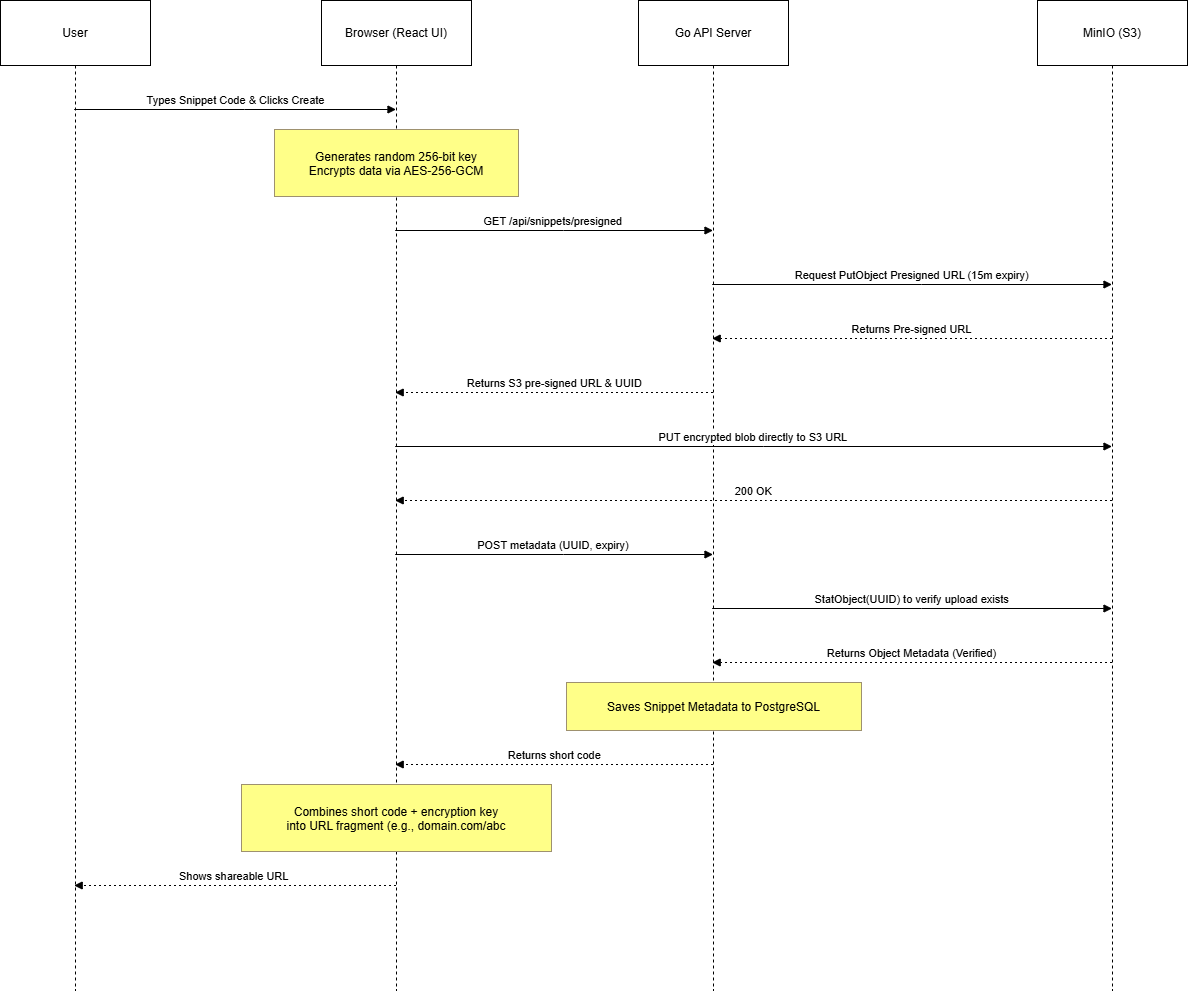

The diagram above was exported from draw.io. Its source (the exported page's mxGraphModel, read from the mxfile embedded in the PNG):
<mxGraphModel dx="1895" dy="1145" grid="1" gridSize="10" guides="1" tooltips="1" connect="1" arrows="1" fold="1" page="1" pageScale="1" pageWidth="850" pageHeight="1100" math="0" shadow="0">
  <root>
    <mxCell id="0" />
    <mxCell id="1" parent="0" />
    <mxCell id="DhadvRCBNuPgH0WF6bdD-49" parent="1" style="shape=umlLifeline;perimeter=lifelinePerimeter;whiteSpace=wrap;container=1;dropTarget=0;collapsible=0;recursiveResize=0;outlineConnect=0;portConstraint=eastwest;newEdgeStyle={&quot;edgeStyle&quot;:&quot;elbowEdgeStyle&quot;,&quot;elbow&quot;:&quot;vertical&quot;,&quot;curved&quot;:0,&quot;rounded&quot;:0};size=65;" value="User" vertex="1">
      <mxGeometry height="990" width="150" x="20" y="20" as="geometry" />
    </mxCell>
    <mxCell id="DhadvRCBNuPgH0WF6bdD-50" parent="1" style="shape=umlLifeline;perimeter=lifelinePerimeter;whiteSpace=wrap;container=1;dropTarget=0;collapsible=0;recursiveResize=0;outlineConnect=0;portConstraint=eastwest;newEdgeStyle={&quot;edgeStyle&quot;:&quot;elbowEdgeStyle&quot;,&quot;elbow&quot;:&quot;vertical&quot;,&quot;curved&quot;:0,&quot;rounded&quot;:0};size=65;" value="Browser (React UI)" vertex="1">
      <mxGeometry height="990" width="150" x="341" y="20" as="geometry" />
    </mxCell>
    <mxCell id="DhadvRCBNuPgH0WF6bdD-51" parent="1" style="shape=umlLifeline;perimeter=lifelinePerimeter;whiteSpace=wrap;container=1;dropTarget=0;collapsible=0;recursiveResize=0;outlineConnect=0;portConstraint=eastwest;newEdgeStyle={&quot;edgeStyle&quot;:&quot;elbowEdgeStyle&quot;,&quot;elbow&quot;:&quot;vertical&quot;,&quot;curved&quot;:0,&quot;rounded&quot;:0};size=65;" value="Go API Server" vertex="1">
      <mxGeometry height="990" width="150" x="658" y="20" as="geometry" />
    </mxCell>
    <mxCell id="DhadvRCBNuPgH0WF6bdD-52" parent="1" style="shape=umlLifeline;perimeter=lifelinePerimeter;whiteSpace=wrap;container=1;dropTarget=0;collapsible=0;recursiveResize=0;outlineConnect=0;portConstraint=eastwest;newEdgeStyle={&quot;edgeStyle&quot;:&quot;elbowEdgeStyle&quot;,&quot;elbow&quot;:&quot;vertical&quot;,&quot;curved&quot;:0,&quot;rounded&quot;:0};size=65;" value="MinIO (S3)" vertex="1">
      <mxGeometry height="990" width="150" x="1057" y="20" as="geometry" />
    </mxCell>
    <mxCell id="DhadvRCBNuPgH0WF6bdD-53" edge="1" parent="1" source="DhadvRCBNuPgH0WF6bdD-49" style="verticalAlign=bottom;edgeStyle=elbowEdgeStyle;elbow=vertical;curved=0;rounded=0;endArrow=block;" target="DhadvRCBNuPgH0WF6bdD-50" value="Types Snippet Code &amp; Clicks Create">
      <mxGeometry relative="1" as="geometry">
        <Array as="points">
          <mxPoint x="264" y="129" />
        </Array>
      </mxGeometry>
    </mxCell>
    <mxCell id="DhadvRCBNuPgH0WF6bdD-54" edge="1" parent="1" source="DhadvRCBNuPgH0WF6bdD-50" style="verticalAlign=bottom;edgeStyle=elbowEdgeStyle;elbow=vertical;curved=0;rounded=0;endArrow=block;" target="DhadvRCBNuPgH0WF6bdD-51" value="GET /api/snippets/presigned">
      <mxGeometry relative="1" as="geometry">
        <Array as="points">
          <mxPoint x="583" y="250" />
        </Array>
      </mxGeometry>
    </mxCell>
    <mxCell id="DhadvRCBNuPgH0WF6bdD-55" edge="1" parent="1" source="DhadvRCBNuPgH0WF6bdD-51" style="verticalAlign=bottom;edgeStyle=elbowEdgeStyle;elbow=vertical;curved=0;rounded=0;endArrow=block;" target="DhadvRCBNuPgH0WF6bdD-52" value="Request PutObject Presigned URL (15m expiry)">
      <mxGeometry relative="1" as="geometry">
        <Array as="points">
          <mxPoint x="941" y="304" />
        </Array>
      </mxGeometry>
    </mxCell>
    <mxCell id="DhadvRCBNuPgH0WF6bdD-56" edge="1" parent="1" source="DhadvRCBNuPgH0WF6bdD-52" style="verticalAlign=bottom;edgeStyle=elbowEdgeStyle;elbow=vertical;curved=0;rounded=0;dashed=1;dashPattern=2 3;endArrow=block;" target="DhadvRCBNuPgH0WF6bdD-51" value="Returns Pre-signed URL">
      <mxGeometry relative="1" as="geometry">
        <Array as="points">
          <mxPoint x="944" y="358" />
        </Array>
      </mxGeometry>
    </mxCell>
    <mxCell id="DhadvRCBNuPgH0WF6bdD-57" edge="1" parent="1" source="DhadvRCBNuPgH0WF6bdD-51" style="verticalAlign=bottom;edgeStyle=elbowEdgeStyle;elbow=vertical;curved=0;rounded=0;dashed=1;dashPattern=2 3;endArrow=block;" target="DhadvRCBNuPgH0WF6bdD-50" value="Returns S3 pre-signed URL &amp; UUID">
      <mxGeometry relative="1" as="geometry">
        <Array as="points">
          <mxPoint x="586" y="412" />
        </Array>
      </mxGeometry>
    </mxCell>
    <mxCell id="DhadvRCBNuPgH0WF6bdD-58" edge="1" parent="1" source="DhadvRCBNuPgH0WF6bdD-50" style="verticalAlign=bottom;edgeStyle=elbowEdgeStyle;elbow=vertical;curved=0;rounded=0;endArrow=block;" target="DhadvRCBNuPgH0WF6bdD-52" value="PUT encrypted blob directly to S3 URL">
      <mxGeometry relative="1" as="geometry">
        <Array as="points">
          <mxPoint x="783" y="466" />
        </Array>
      </mxGeometry>
    </mxCell>
    <mxCell id="DhadvRCBNuPgH0WF6bdD-59" edge="1" parent="1" source="DhadvRCBNuPgH0WF6bdD-52" style="verticalAlign=bottom;edgeStyle=elbowEdgeStyle;elbow=vertical;curved=0;rounded=0;dashed=1;dashPattern=2 3;endArrow=block;" target="DhadvRCBNuPgH0WF6bdD-50" value="200 OK">
      <mxGeometry relative="1" as="geometry">
        <Array as="points">
          <mxPoint x="786" y="520" />
        </Array>
      </mxGeometry>
    </mxCell>
    <mxCell id="DhadvRCBNuPgH0WF6bdD-60" edge="1" parent="1" source="DhadvRCBNuPgH0WF6bdD-50" style="verticalAlign=bottom;edgeStyle=elbowEdgeStyle;elbow=vertical;curved=0;rounded=0;endArrow=block;" target="DhadvRCBNuPgH0WF6bdD-51" value="POST metadata (UUID, expiry)">
      <mxGeometry relative="1" as="geometry">
        <Array as="points">
          <mxPoint x="583" y="574" />
        </Array>
      </mxGeometry>
    </mxCell>
    <mxCell id="DhadvRCBNuPgH0WF6bdD-61" edge="1" parent="1" source="DhadvRCBNuPgH0WF6bdD-51" style="verticalAlign=bottom;edgeStyle=elbowEdgeStyle;elbow=vertical;curved=0;rounded=0;endArrow=block;" target="DhadvRCBNuPgH0WF6bdD-52" value="StatObject(UUID) to verify upload exists">
      <mxGeometry relative="1" as="geometry">
        <Array as="points">
          <mxPoint x="941" y="628" />
        </Array>
      </mxGeometry>
    </mxCell>
    <mxCell id="DhadvRCBNuPgH0WF6bdD-62" edge="1" parent="1" source="DhadvRCBNuPgH0WF6bdD-52" style="verticalAlign=bottom;edgeStyle=elbowEdgeStyle;elbow=vertical;curved=0;rounded=0;dashed=1;dashPattern=2 3;endArrow=block;" target="DhadvRCBNuPgH0WF6bdD-51" value="Returns Object Metadata (Verified)">
      <mxGeometry relative="1" as="geometry">
        <Array as="points">
          <mxPoint x="944" y="682" />
        </Array>
      </mxGeometry>
    </mxCell>
    <mxCell id="DhadvRCBNuPgH0WF6bdD-63" edge="1" parent="1" source="DhadvRCBNuPgH0WF6bdD-51" style="verticalAlign=bottom;edgeStyle=elbowEdgeStyle;elbow=vertical;curved=0;rounded=0;dashed=1;dashPattern=2 3;endArrow=block;" target="DhadvRCBNuPgH0WF6bdD-50" value="Returns short code">
      <mxGeometry relative="1" as="geometry">
        <Array as="points">
          <mxPoint x="586" y="784" />
        </Array>
      </mxGeometry>
    </mxCell>
    <mxCell id="DhadvRCBNuPgH0WF6bdD-64" edge="1" parent="1" source="DhadvRCBNuPgH0WF6bdD-50" style="verticalAlign=bottom;edgeStyle=elbowEdgeStyle;elbow=vertical;curved=0;rounded=0;dashed=1;dashPattern=2 3;endArrow=block;" target="DhadvRCBNuPgH0WF6bdD-49" value="Shows shareable URL">
      <mxGeometry relative="1" as="geometry">
        <Array as="points">
          <mxPoint x="267" y="905" />
        </Array>
      </mxGeometry>
    </mxCell>
    <mxCell id="DhadvRCBNuPgH0WF6bdD-65" parent="1" style="fillColor=#ffff88;strokeColor=#9E916F;" value="Generates random 256-bit key&#10;Encrypts data via AES-256-GCM" vertex="1">
      <mxGeometry height="67" width="244" x="294" y="149" as="geometry" />
    </mxCell>
    <mxCell id="DhadvRCBNuPgH0WF6bdD-66" parent="1" style="fillColor=#ffff88;strokeColor=#9E916F;" value="Saves Snippet Metadata to PostgreSQL" vertex="1">
      <mxGeometry height="48" width="295" x="586" y="702" as="geometry" />
    </mxCell>
    <mxCell id="DhadvRCBNuPgH0WF6bdD-67" parent="1" style="fillColor=#ffff88;strokeColor=#9E916F;" value="Combines short code + encryption key&#10;into URL fragment (e.g., domain.com/abc" vertex="1">
      <mxGeometry height="67" width="310" x="261" y="804" as="geometry" />
    </mxCell>
  </root>
</mxGraphModel>